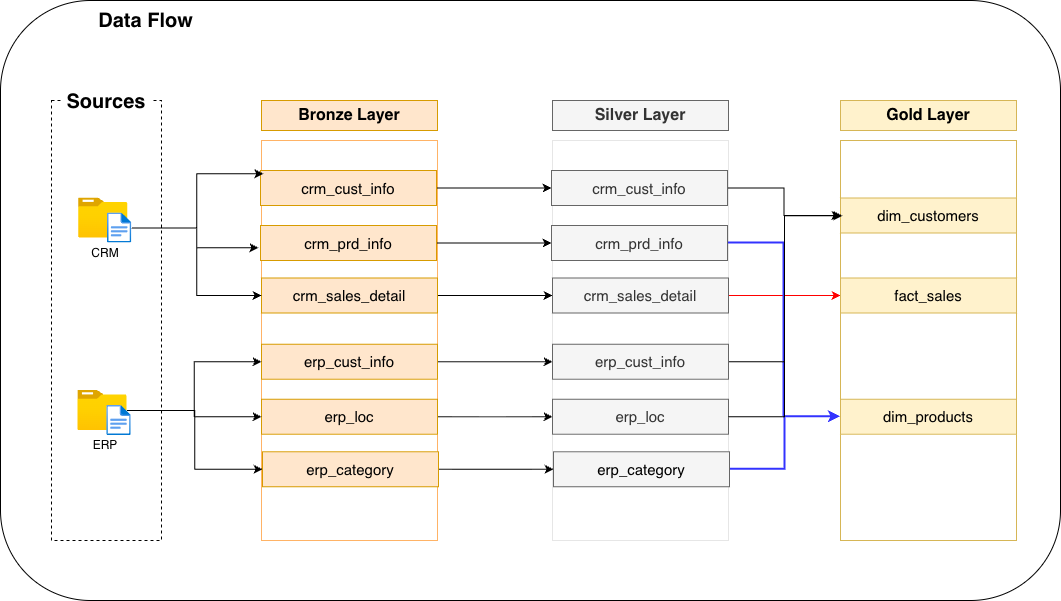

The diagram above was exported from draw.io. Its source (the exported page's mxGraphModel, read from the mxfile embedded in the PNG):
<mxGraphModel dx="1426" dy="761" grid="1" gridSize="10" guides="1" tooltips="1" connect="1" arrows="1" fold="1" page="1" pageScale="1" pageWidth="827" pageHeight="1169" math="0" shadow="0">
  <root>
    <mxCell id="0" />
    <mxCell id="1" parent="0" />
    <mxCell id="AxdUTnWsg_K_WVnSXur3-1" parent="1" style="rounded=1;whiteSpace=wrap;html=1;" value="" vertex="1">
      <mxGeometry height="600" width="1060" x="200" y="550" as="geometry" />
    </mxCell>
    <mxCell id="AxdUTnWsg_K_WVnSXur3-2" parent="1" style="rounded=0;whiteSpace=wrap;html=1;dashed=1;movable=1;resizable=1;rotatable=1;deletable=1;editable=1;locked=0;connectable=1;" value="" vertex="1">
      <mxGeometry height="440" width="110" x="251" y="650" as="geometry" />
    </mxCell>
    <mxCell id="AxdUTnWsg_K_WVnSXur3-3" parent="1" style="rounded=0;whiteSpace=wrap;html=1;fillColor=#ffe6cc;strokeColor=#d79b00;" value="&lt;span style=&quot;caret-color: rgba(0, 0, 0, 0);&quot;&gt;&lt;b&gt;&lt;font style=&quot;font-size: 16px;&quot;&gt;Bronze Layer&lt;/font&gt;&lt;/b&gt;&lt;/span&gt;" vertex="1">
      <mxGeometry height="30" width="176" x="461" y="650" as="geometry" />
    </mxCell>
    <mxCell id="AxdUTnWsg_K_WVnSXur3-4" parent="1" style="rounded=0;whiteSpace=wrap;html=1;fillColor=none;strokeColor=#FFB366;" value="" vertex="1">
      <mxGeometry height="400" width="176" x="461" y="690" as="geometry" />
    </mxCell>
    <mxCell id="AxdUTnWsg_K_WVnSXur3-5" parent="1" style="rounded=0;whiteSpace=wrap;html=1;fillColor=#f5f5f5;strokeColor=#666666;fontColor=#333333;" value="&lt;span style=&quot;caret-color: rgba(0, 0, 0, 0);&quot;&gt;&lt;b&gt;&lt;font style=&quot;font-size: 16px;&quot;&gt;Silver Layer&lt;/font&gt;&lt;/b&gt;&lt;/span&gt;" vertex="1">
      <mxGeometry height="30" width="176" x="752" y="650" as="geometry" />
    </mxCell>
    <mxCell id="AxdUTnWsg_K_WVnSXur3-6" parent="1" style="rounded=0;whiteSpace=wrap;html=1;fillColor=none;strokeColor=#E6E6E6;" value="" vertex="1">
      <mxGeometry height="400" width="176" x="752" y="690" as="geometry" />
    </mxCell>
    <mxCell id="AxdUTnWsg_K_WVnSXur3-7" parent="1" style="rounded=0;whiteSpace=wrap;html=1;fillColor=#fff2cc;strokeColor=#d6b656;" value="&lt;span style=&quot;caret-color: rgba(0, 0, 0, 0);&quot;&gt;&lt;b&gt;&lt;font style=&quot;font-size: 16px;&quot;&gt;Gold Layer&lt;/font&gt;&lt;/b&gt;&lt;/span&gt;" vertex="1">
      <mxGeometry height="30" width="176" x="1040" y="650" as="geometry" />
    </mxCell>
    <mxCell id="AxdUTnWsg_K_WVnSXur3-8" parent="1" style="rounded=0;whiteSpace=wrap;html=1;fillColor=none;strokeColor=#d6b656;" value="" vertex="1">
      <mxGeometry height="400" width="176" x="1040" y="690" as="geometry" />
    </mxCell>
    <mxCell id="AxdUTnWsg_K_WVnSXur3-9" parent="1" style="text;html=1;whiteSpace=wrap;strokeColor=none;fillColor=none;align=center;verticalAlign=middle;rounded=0;" value="&lt;b&gt;&lt;font style=&quot;font-size: 20px;&quot;&gt;Data Flow&lt;/font&gt;&lt;/b&gt;" vertex="1">
      <mxGeometry height="40" width="168.65" x="261" y="550" as="geometry" />
    </mxCell>
    <mxCell id="AxdUTnWsg_K_WVnSXur3-10" connectable="0" parent="1" style="group" value="" vertex="1">
      <mxGeometry height="70" width="60" x="275" y="940" as="geometry" />
    </mxCell>
    <mxCell id="AxdUTnWsg_K_WVnSXur3-11" connectable="0" parent="AxdUTnWsg_K_WVnSXur3-10" style="group" value="" vertex="1">
      <mxGeometry height="45" width="53.35" x="2.319999999999993" as="geometry" />
    </mxCell>
    <mxCell id="AxdUTnWsg_K_WVnSXur3-12" parent="AxdUTnWsg_K_WVnSXur3-11" style="image;aspect=fixed;html=1;points=[];align=center;fontSize=12;image=img/lib/azure2/general/Folder_Blank.svg;movable=1;resizable=1;rotatable=1;deletable=1;editable=1;locked=0;connectable=1;" value="" vertex="1">
      <mxGeometry height="40" width="49.29" as="geometry" />
    </mxCell>
    <mxCell id="AxdUTnWsg_K_WVnSXur3-13" parent="AxdUTnWsg_K_WVnSXur3-11" style="image;aspect=fixed;html=1;points=[];align=center;fontSize=12;image=img/lib/azure2/general/File.svg;movable=0;resizable=0;rotatable=0;deletable=0;editable=0;locked=1;connectable=0;" value="" vertex="1">
      <mxGeometry height="30" width="24.35" x="29" y="15" as="geometry" />
    </mxCell>
    <mxCell id="AxdUTnWsg_K_WVnSXur3-14" parent="AxdUTnWsg_K_WVnSXur3-10" style="text;html=1;whiteSpace=wrap;strokeColor=none;fillColor=none;align=center;verticalAlign=middle;rounded=0;" value="ERP" vertex="1">
      <mxGeometry height="30" width="60" y="40" as="geometry" />
    </mxCell>
    <mxCell id="AxdUTnWsg_K_WVnSXur3-15" connectable="0" parent="1" style="group" value="" vertex="1">
      <mxGeometry height="70" width="60" x="275" y="747.5" as="geometry" />
    </mxCell>
    <mxCell id="AxdUTnWsg_K_WVnSXur3-16" connectable="0" parent="AxdUTnWsg_K_WVnSXur3-15" style="group" value="" vertex="1">
      <mxGeometry height="45" width="53.35" x="2.9999999999999716" as="geometry" />
    </mxCell>
    <mxCell id="AxdUTnWsg_K_WVnSXur3-17" parent="AxdUTnWsg_K_WVnSXur3-16" style="image;aspect=fixed;html=1;points=[];align=center;fontSize=12;image=img/lib/azure2/general/Folder_Blank.svg;movable=0;resizable=0;rotatable=0;deletable=0;editable=0;locked=1;connectable=0;" value="" vertex="1">
      <mxGeometry height="40" width="49.29" as="geometry" />
    </mxCell>
    <mxCell id="AxdUTnWsg_K_WVnSXur3-18" parent="AxdUTnWsg_K_WVnSXur3-16" style="image;aspect=fixed;html=1;points=[];align=center;fontSize=12;image=img/lib/azure2/general/File.svg;movable=1;resizable=1;rotatable=1;deletable=1;editable=1;locked=0;connectable=1;" value="" vertex="1">
      <mxGeometry height="30" width="24.35" x="29" y="15" as="geometry" />
    </mxCell>
    <mxCell id="AxdUTnWsg_K_WVnSXur3-19" parent="AxdUTnWsg_K_WVnSXur3-15" style="text;html=1;whiteSpace=wrap;strokeColor=none;fillColor=none;align=center;verticalAlign=middle;rounded=0;" value="CRM" vertex="1">
      <mxGeometry height="30" width="60" y="40" as="geometry" />
    </mxCell>
    <mxCell id="AxdUTnWsg_K_WVnSXur3-20" edge="1" parent="1" source="AxdUTnWsg_K_WVnSXur3-21" style="edgeStyle=orthogonalEdgeStyle;rounded=0;orthogonalLoop=1;jettySize=auto;html=1;exitX=1;exitY=0.5;exitDx=0;exitDy=0;" target="AxdUTnWsg_K_WVnSXur3-40">
      <mxGeometry relative="1" as="geometry" />
    </mxCell>
    <mxCell id="AxdUTnWsg_K_WVnSXur3-21" parent="1" style="rounded=0;whiteSpace=wrap;html=1;fillColor=#ffe6cc;strokeColor=#d79b00;" value="&lt;font style=&quot;font-size: 15px;&quot;&gt;crm_cust_info&lt;/font&gt;" vertex="1">
      <mxGeometry height="35" width="176" x="460" y="720" as="geometry" />
    </mxCell>
    <mxCell id="AxdUTnWsg_K_WVnSXur3-22" edge="1" parent="1" source="AxdUTnWsg_K_WVnSXur3-23" style="edgeStyle=orthogonalEdgeStyle;rounded=0;orthogonalLoop=1;jettySize=auto;html=1;entryX=0;entryY=0.5;entryDx=0;entryDy=0;" target="AxdUTnWsg_K_WVnSXur3-42">
      <mxGeometry relative="1" as="geometry" />
    </mxCell>
    <mxCell id="AxdUTnWsg_K_WVnSXur3-23" parent="1" style="rounded=0;whiteSpace=wrap;html=1;fillColor=#ffe6cc;strokeColor=#d79b00;" value="&lt;font style=&quot;font-size: 15px;&quot;&gt;crm_sales_detail&lt;/font&gt;" vertex="1">
      <mxGeometry height="35" width="176" x="461" y="827.5" as="geometry" />
    </mxCell>
    <mxCell id="AxdUTnWsg_K_WVnSXur3-24" edge="1" parent="1" source="AxdUTnWsg_K_WVnSXur3-25" style="edgeStyle=orthogonalEdgeStyle;rounded=0;orthogonalLoop=1;jettySize=auto;html=1;" target="AxdUTnWsg_K_WVnSXur3-44">
      <mxGeometry relative="1" as="geometry" />
    </mxCell>
    <mxCell id="AxdUTnWsg_K_WVnSXur3-25" parent="1" style="rounded=0;whiteSpace=wrap;html=1;fillColor=#ffe6cc;strokeColor=#d79b00;" value="&lt;font style=&quot;font-size: 15px;&quot;&gt;crm_prd_info&lt;/font&gt;" vertex="1">
      <mxGeometry height="35" width="176" x="460" y="775" as="geometry" />
    </mxCell>
    <mxCell id="AxdUTnWsg_K_WVnSXur3-26" edge="1" parent="1" source="AxdUTnWsg_K_WVnSXur3-18" style="edgeStyle=orthogonalEdgeStyle;rounded=0;orthogonalLoop=1;jettySize=auto;html=1;entryX=0.011;entryY=0.083;entryDx=0;entryDy=0;entryPerimeter=0;" target="AxdUTnWsg_K_WVnSXur3-4">
      <mxGeometry relative="1" as="geometry" />
    </mxCell>
    <mxCell id="AxdUTnWsg_K_WVnSXur3-27" edge="1" parent="1" source="AxdUTnWsg_K_WVnSXur3-18" style="edgeStyle=orthogonalEdgeStyle;rounded=0;orthogonalLoop=1;jettySize=auto;html=1;entryX=-0.017;entryY=0.268;entryDx=0;entryDy=0;entryPerimeter=0;" target="AxdUTnWsg_K_WVnSXur3-4">
      <mxGeometry relative="1" as="geometry" />
    </mxCell>
    <mxCell id="AxdUTnWsg_K_WVnSXur3-28" edge="1" parent="1" source="AxdUTnWsg_K_WVnSXur3-18" style="edgeStyle=orthogonalEdgeStyle;rounded=0;orthogonalLoop=1;jettySize=auto;html=1;entryX=0;entryY=0.5;entryDx=0;entryDy=0;" target="AxdUTnWsg_K_WVnSXur3-23">
      <mxGeometry relative="1" as="geometry" />
    </mxCell>
    <mxCell id="AxdUTnWsg_K_WVnSXur3-29" edge="1" parent="1" source="AxdUTnWsg_K_WVnSXur3-30" style="edgeStyle=orthogonalEdgeStyle;rounded=0;orthogonalLoop=1;jettySize=auto;html=1;" target="AxdUTnWsg_K_WVnSXur3-46">
      <mxGeometry relative="1" as="geometry" />
    </mxCell>
    <mxCell id="AxdUTnWsg_K_WVnSXur3-30" parent="1" style="rounded=0;whiteSpace=wrap;html=1;fillColor=#ffe6cc;strokeColor=#d79b00;" value="&lt;font style=&quot;font-size: 15px;&quot;&gt;erp_cust_info&lt;/font&gt;" vertex="1">
      <mxGeometry height="35" width="176" x="461" y="893.75" as="geometry" />
    </mxCell>
    <mxCell id="AxdUTnWsg_K_WVnSXur3-31" edge="1" parent="1" source="AxdUTnWsg_K_WVnSXur3-32" style="edgeStyle=orthogonalEdgeStyle;rounded=0;orthogonalLoop=1;jettySize=auto;html=1;" target="AxdUTnWsg_K_WVnSXur3-48">
      <mxGeometry relative="1" as="geometry" />
    </mxCell>
    <mxCell id="AxdUTnWsg_K_WVnSXur3-32" parent="1" style="rounded=0;whiteSpace=wrap;html=1;fillColor=#ffe6cc;strokeColor=#d79b00;" value="&lt;font style=&quot;font-size: 15px;&quot;&gt;erp_category&lt;/font&gt;" vertex="1">
      <mxGeometry height="35" width="176" x="462" y="1001.25" as="geometry" />
    </mxCell>
    <mxCell id="AxdUTnWsg_K_WVnSXur3-33" edge="1" parent="1" source="AxdUTnWsg_K_WVnSXur3-34" style="edgeStyle=orthogonalEdgeStyle;rounded=0;orthogonalLoop=1;jettySize=auto;html=1;" target="AxdUTnWsg_K_WVnSXur3-49">
      <mxGeometry relative="1" as="geometry" />
    </mxCell>
    <mxCell id="AxdUTnWsg_K_WVnSXur3-34" parent="1" style="rounded=0;whiteSpace=wrap;html=1;fillColor=#ffe6cc;strokeColor=#d79b00;" value="&lt;font style=&quot;font-size: 15px;&quot;&gt;erp_loc&lt;/font&gt;" vertex="1">
      <mxGeometry height="35" width="176" x="461" y="948.75" as="geometry" />
    </mxCell>
    <mxCell id="AxdUTnWsg_K_WVnSXur3-35" edge="1" parent="1" source="AxdUTnWsg_K_WVnSXur3-4" style="edgeStyle=orthogonalEdgeStyle;rounded=0;orthogonalLoop=1;jettySize=auto;html=1;exitX=0.5;exitY=1;exitDx=0;exitDy=0;" target="AxdUTnWsg_K_WVnSXur3-4">
      <mxGeometry relative="1" as="geometry" />
    </mxCell>
    <mxCell id="AxdUTnWsg_K_WVnSXur3-36" edge="1" parent="1" source="AxdUTnWsg_K_WVnSXur3-12" style="edgeStyle=orthogonalEdgeStyle;rounded=0;orthogonalLoop=1;jettySize=auto;html=1;entryX=0;entryY=0.5;entryDx=0;entryDy=0;" target="AxdUTnWsg_K_WVnSXur3-30">
      <mxGeometry relative="1" as="geometry" />
    </mxCell>
    <mxCell id="AxdUTnWsg_K_WVnSXur3-37" edge="1" parent="1" source="AxdUTnWsg_K_WVnSXur3-12" style="edgeStyle=orthogonalEdgeStyle;rounded=0;orthogonalLoop=1;jettySize=auto;html=1;entryX=0;entryY=0.5;entryDx=0;entryDy=0;" target="AxdUTnWsg_K_WVnSXur3-34">
      <mxGeometry relative="1" as="geometry" />
    </mxCell>
    <mxCell id="AxdUTnWsg_K_WVnSXur3-38" edge="1" parent="1" source="AxdUTnWsg_K_WVnSXur3-12" style="edgeStyle=orthogonalEdgeStyle;rounded=0;orthogonalLoop=1;jettySize=auto;html=1;entryX=0;entryY=0.5;entryDx=0;entryDy=0;" target="AxdUTnWsg_K_WVnSXur3-32">
      <mxGeometry relative="1" as="geometry" />
    </mxCell>
    <mxCell id="AxdUTnWsg_K_WVnSXur3-39" edge="1" parent="1" source="AxdUTnWsg_K_WVnSXur3-40" style="edgeStyle=orthogonalEdgeStyle;rounded=0;orthogonalLoop=1;jettySize=auto;html=1;entryX=0;entryY=0.5;entryDx=0;entryDy=0;" target="AxdUTnWsg_K_WVnSXur3-50">
      <mxGeometry relative="1" as="geometry" />
    </mxCell>
    <mxCell id="AxdUTnWsg_K_WVnSXur3-40" parent="1" style="rounded=0;whiteSpace=wrap;html=1;fillColor=#f5f5f5;strokeColor=#666666;fontColor=#333333;" value="&lt;font style=&quot;font-size: 15px;&quot;&gt;crm_cust_info&lt;/font&gt;" vertex="1">
      <mxGeometry height="35" width="176" x="751" y="720" as="geometry" />
    </mxCell>
    <mxCell id="AxdUTnWsg_K_WVnSXur3-41" edge="1" parent="1" source="AxdUTnWsg_K_WVnSXur3-42" style="edgeStyle=orthogonalEdgeStyle;rounded=0;orthogonalLoop=1;jettySize=auto;html=1;fillColor=#f8cecc;strokeColor=#FF0000;" target="AxdUTnWsg_K_WVnSXur3-52">
      <mxGeometry relative="1" as="geometry" />
    </mxCell>
    <mxCell id="AxdUTnWsg_K_WVnSXur3-42" parent="1" style="rounded=0;whiteSpace=wrap;html=1;fillColor=#f5f5f5;strokeColor=#666666;fontColor=#333333;" value="&lt;font style=&quot;font-size: 15px;&quot;&gt;crm_sales_detail&lt;/font&gt;" vertex="1">
      <mxGeometry height="35" width="176" x="752" y="827.5" as="geometry" />
    </mxCell>
    <mxCell id="AxdUTnWsg_K_WVnSXur3-43" edge="1" parent="1" source="AxdUTnWsg_K_WVnSXur3-44" style="edgeStyle=orthogonalEdgeStyle;rounded=0;orthogonalLoop=1;jettySize=auto;html=1;entryX=0;entryY=0.5;entryDx=0;entryDy=0;fillColor=#dae8fc;strokeColor=#3333FF;strokeWidth=2;" target="AxdUTnWsg_K_WVnSXur3-51">
      <mxGeometry relative="1" as="geometry" />
    </mxCell>
    <mxCell id="AxdUTnWsg_K_WVnSXur3-44" parent="1" style="rounded=0;whiteSpace=wrap;html=1;fillColor=#f5f5f5;strokeColor=#666666;fontColor=#333333;" value="&lt;font style=&quot;font-size: 15px;&quot;&gt;crm_prd_info&lt;/font&gt;" vertex="1">
      <mxGeometry height="35" width="176" x="751" y="775" as="geometry" />
    </mxCell>
    <mxCell id="AxdUTnWsg_K_WVnSXur3-45" edge="1" parent="1" source="AxdUTnWsg_K_WVnSXur3-46" style="edgeStyle=orthogonalEdgeStyle;rounded=0;orthogonalLoop=1;jettySize=auto;html=1;entryX=0;entryY=0.5;entryDx=0;entryDy=0;" target="AxdUTnWsg_K_WVnSXur3-50">
      <mxGeometry relative="1" as="geometry" />
    </mxCell>
    <mxCell id="AxdUTnWsg_K_WVnSXur3-46" parent="1" style="rounded=0;whiteSpace=wrap;html=1;fillColor=#f5f5f5;strokeColor=#666666;fontColor=#333333;" value="&lt;font style=&quot;font-size: 15px;&quot;&gt;erp_cust_info&lt;/font&gt;" vertex="1">
      <mxGeometry height="35" width="176" x="752" y="893.75" as="geometry" />
    </mxCell>
    <mxCell id="AxdUTnWsg_K_WVnSXur3-47" edge="1" parent="1" source="AxdUTnWsg_K_WVnSXur3-48" style="edgeStyle=orthogonalEdgeStyle;rounded=0;orthogonalLoop=1;jettySize=auto;html=1;entryX=0;entryY=0.5;entryDx=0;entryDy=0;fillColor=#dae8fc;strokeColor=#3333FF;strokeWidth=2;" target="AxdUTnWsg_K_WVnSXur3-51">
      <mxGeometry relative="1" as="geometry" />
    </mxCell>
    <mxCell id="AxdUTnWsg_K_WVnSXur3-48" parent="1" style="rounded=0;whiteSpace=wrap;html=1;fillColor=#f5f5f5;strokeColor=#666666;fontColor=#333333;" value="&lt;span style=&quot;color: rgb(0, 0, 0); font-size: 15px; caret-color: rgba(0, 0, 0, 0);&quot;&gt;erp_category&lt;/span&gt;" vertex="1">
      <mxGeometry height="35" width="176" x="753" y="1001.25" as="geometry" />
    </mxCell>
    <mxCell id="AxdUTnWsg_K_WVnSXur3-49" parent="1" style="rounded=0;whiteSpace=wrap;html=1;fillColor=#f5f5f5;strokeColor=#666666;fontColor=#333333;" value="&lt;font style=&quot;font-size: 15px;&quot;&gt;erp_loc&lt;/font&gt;" vertex="1">
      <mxGeometry height="35" width="176" x="752" y="948.75" as="geometry" />
    </mxCell>
    <mxCell id="AxdUTnWsg_K_WVnSXur3-50" parent="1" style="rounded=0;whiteSpace=wrap;html=1;fillColor=#fff2cc;strokeColor=#d6b656;" value="&lt;span style=&quot;font-size: 15px;&quot;&gt;dim_customers&lt;/span&gt;" vertex="1">
      <mxGeometry height="35" width="176" x="1040" y="747.5" as="geometry" />
    </mxCell>
    <mxCell id="AxdUTnWsg_K_WVnSXur3-51" parent="1" style="rounded=0;whiteSpace=wrap;html=1;fillColor=#fff2cc;strokeColor=#d6b656;" value="&lt;font style=&quot;font-size: 15px;&quot;&gt;dim_products&lt;/font&gt;" vertex="1">
      <mxGeometry height="35" width="176" x="1040" y="948.75" as="geometry" />
    </mxCell>
    <mxCell id="AxdUTnWsg_K_WVnSXur3-52" parent="1" style="rounded=0;whiteSpace=wrap;html=1;fillColor=#fff2cc;strokeColor=#d6b656;" value="&lt;span style=&quot;font-size: 15px;&quot;&gt;fact_sales&lt;/span&gt;" vertex="1">
      <mxGeometry height="35" width="176" x="1040.01" y="827.5" as="geometry" />
    </mxCell>
    <mxCell id="AxdUTnWsg_K_WVnSXur3-53" edge="1" parent="1" source="AxdUTnWsg_K_WVnSXur3-49" style="edgeStyle=orthogonalEdgeStyle;rounded=0;orthogonalLoop=1;jettySize=auto;html=1;exitX=1;exitY=0.5;exitDx=0;exitDy=0;entryX=0.011;entryY=0.188;entryDx=0;entryDy=0;entryPerimeter=0;" target="AxdUTnWsg_K_WVnSXur3-8">
      <mxGeometry relative="1" as="geometry" />
    </mxCell>
    <mxCell id="AxdUTnWsg_K_WVnSXur3-54" parent="1" style="text;html=1;whiteSpace=wrap;strokeColor=none;fillColor=default;align=center;verticalAlign=middle;rounded=0;" value="&lt;b&gt;&lt;font style=&quot;font-size: 20px;&quot;&gt;Sources&lt;/font&gt;&lt;/b&gt;" vertex="1">
      <mxGeometry height="30" width="90" x="261" y="636" as="geometry" />
    </mxCell>
  </root>
</mxGraphModel>